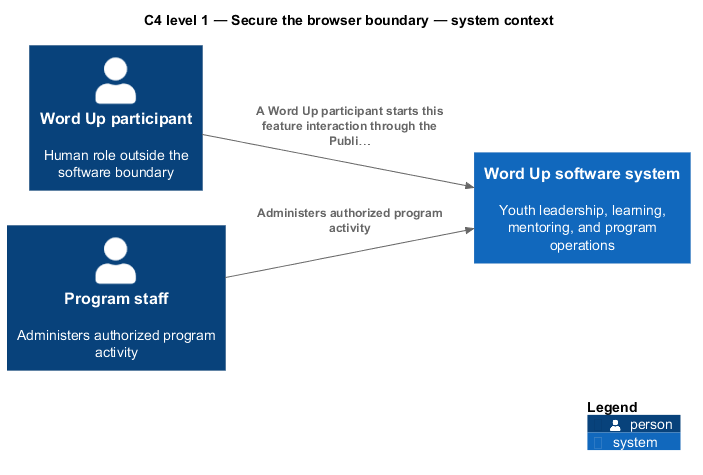

The diagram above was rendered by PlantUML. Its source (embedded in the PNG):
@startuml
!include <C4/C4_Component>
LAYOUT_LEFT_RIGHT()
title C4 level 1 — Secure the browser boundary — system context
Person(primary, "Word Up participant", "Human role outside the software boundary")
Person(staff, "Program staff", "Administers authorized program activity")
System(wordup, "Word Up software system", "Youth leadership, learning, mentoring, and program operations")

Rel(primary, wordup, "A Word Up participant starts this feature interaction through the Publi…")
Rel(staff, wordup, "Administers authorized program activity")

SHOW_LEGEND()
@enduml